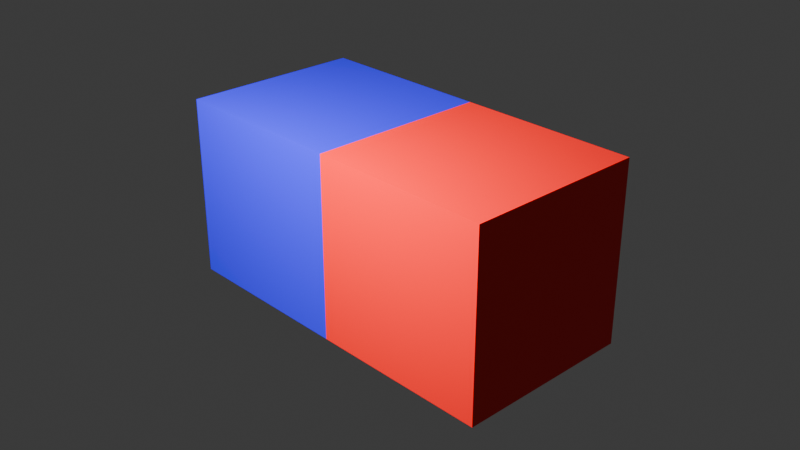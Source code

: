 # Source: test-3d-model.blend  (saved by Blender 4.4.32; exported with 4.5.12 LTS)
import bpy
from mathutils import Matrix  # noqa: F401  (used for matrix-valued properties, if any)

bpy.ops.wm.read_factory_settings(use_empty=True)
scene = bpy.context.scene
scene.name = 'Scene'

# ---- collections
col_collection = bpy.data.collections.new('Collection'); scene.collection.children.link(col_collection)

# ---- materials (node trees are filled in below, after node groups)
mat_material = bpy.data.materials.new('Material')
mat_material.alpha_threshold = 0.0
mat_material.roughness = 0.5
mat_material.line_color = (0.0, 0.0, 0.0, 1.0)
mat_material_001 = bpy.data.materials.new('Material.001')
mat_material_001.alpha_threshold = 0.0
mat_material_001.roughness = 0.5
mat_material_001.line_color = (0.0, 0.0, 0.0, 1.0)

# ---- material node trees
mat_material.use_nodes = True; mat_material.node_tree.nodes.clear()
_N = mat_material.node_tree.nodes; _L = mat_material.node_tree.links
n0 = _N.new('ShaderNodeOutputMaterial'); n0.name = 'Material Output'; n0.location = (300, 300)
n1 = _N.new('ShaderNodeBsdfPrincipled'); n1.name = 'Principled BSDF'; n1.location = (10, 300)
n1.inputs[0].default_value = (0.02033, 0.0, 0.8004, 1.0)
n1.inputs[3].default_value = 1.45
_L.new(n1.outputs[0], n0.inputs[0])
n0.is_active_output = True
mat_material_001.use_nodes = True; mat_material_001.node_tree.nodes.clear()
_N = mat_material_001.node_tree.nodes; _L = mat_material_001.node_tree.links
n0 = _N.new('ShaderNodeOutputMaterial'); n0.name = 'Material Output'; n0.location = (300, 300)
n1 = _N.new('ShaderNodeBsdfPrincipled'); n1.name = 'Principled BSDF'; n1.location = (10, 300)
n1.inputs[0].default_value = (1.0, 0.0, 0.001458, 1.0)
n1.inputs[3].default_value = 1.45
_L.new(n1.outputs[0], n0.inputs[0])
n0.is_active_output = True

# ---- world
world_world = bpy.data.worlds.new('World'); scene.world = world_world
world_world.use_nodes = True; world_world.node_tree.nodes.clear()
_N = world_world.node_tree.nodes; _L = world_world.node_tree.links
n0 = _N.new('ShaderNodeOutputWorld'); n0.name = 'World Output'; n0.location = (300, 300)
n1 = _N.new('ShaderNodeBackground'); n1.name = 'Background'; n1.location = (10, 300)
n1.inputs[0].default_value = (0.05088, 0.05088, 0.05088, 1.0)
_L.new(n1.outputs[0], n0.inputs[0])
n0.is_active_output = True
world_world.color = (0.05088, 0.05088, 0.05088)
world_world.sun_shadow_jitter_overblur = 0.0

# ---- cameras
cam_camera = bpy.data.cameras.new('Camera')
cam_camera.clip_end = 100.0
cam_camera.ortho_scale = 7.314

# ---- lights
light_area = bpy.data.lights.new('Area', 'AREA')
light_area.energy = 1000.0
light_area.size = 1.0
light_area.size_y = 1.0

# ---- meshes
me_cube = bpy.data.meshes.new('Cube')
me_cube.from_pydata([(1.0, -1.0, 1.0), (1.0, -1.0, -1.0), (-1.0, -1.0, 1.0), (-1.0, -1.0, -1.0), (1.0, 1.0, 1.0), (1.0, 1.0, -1.0), (-1.0, 1.0, 1.0), (-1.0, 1.0, -1.0)], [], [(0, 4, 6, 2), (3, 2, 6, 7), (7, 6, 4, 5), (5, 1, 3, 7), (1, 0, 2, 3), (5, 4, 0, 1)])
_uv = me_cube.uv_layers.new(name='UVMap')
_uv.uv.foreach_set('vector', [0.625, 0.5, 0.875, 0.5, 0.875, 0.75, 0.625, 0.75, 0.375, 0.75, 0.625, 0.75, 0.625, 1.0, 0.375, 1.0, 0.375, 0.0, 0.625, 0.0, 0.625, 0.25, 0.375, 0.25, 0.125, 0.5, 0.375, 0.5, 0.375, 0.75, 0.125, 0.75, 0.375, 0.5, 0.625, 0.5, 0.625, 0.75, 0.375, 0.75, 0.375, 0.25, 0.625, 0.25, 0.625, 0.5, 0.375, 0.5])
me_cube.materials.append(mat_material)
me_cube.use_mirror_vertex_groups = False
me_cube.update()
me_cube_001 = bpy.data.meshes.new('Cube.001')
me_cube_001.from_pydata([(1.0, -1.0, 1.0), (1.0, -1.0, -1.0), (-1.0, -1.0, 1.0), (-1.0, -1.0, -1.0), (1.0, 1.0, 1.0), (1.0, 1.0, -1.0), (-1.0, 1.0, 1.0), (-1.0, 1.0, -1.0)], [], [(0, 4, 6, 2), (3, 2, 6, 7), (7, 6, 4, 5), (5, 1, 3, 7), (1, 0, 2, 3), (5, 4, 0, 1)])
_uv = me_cube_001.uv_layers.new(name='UVMap')
_uv.uv.foreach_set('vector', [0.625, 0.5, 0.875, 0.5, 0.875, 0.75, 0.625, 0.75, 0.375, 0.75, 0.625, 0.75, 0.625, 1.0, 0.375, 1.0, 0.375, 0.0, 0.625, 0.0, 0.625, 0.25, 0.375, 0.25, 0.125, 0.5, 0.375, 0.5, 0.375, 0.75, 0.125, 0.75, 0.375, 0.5, 0.625, 0.5, 0.625, 0.75, 0.375, 0.75, 0.375, 0.25, 0.625, 0.25, 0.625, 0.5, 0.375, 0.5])
me_cube_001.materials.append(mat_material_001)
me_cube_001.use_mirror_vertex_groups = False
me_cube_001.update()

# ---- objects
ob_asset_1 = bpy.data.objects.new('asset-1', me_cube)
ob_camera = bpy.data.objects.new('Camera', cam_camera)
ob_asset_2 = bpy.data.objects.new('asset-2', me_cube_001)
ob_area = bpy.data.objects.new('Area', light_area)

# ---- transforms, parenting, visibility, modifiers, constraints
ob_asset_1.location = (-1.0, -5.96e-08, 0.0)
ob_asset_1.lock_rotations_4d = False
ob_asset_1.empty_display_type = 'ARROWS'
ob_asset_1.lineart.crease_threshold = 0.0
ob_camera.location = (7.359, -6.926, 4.958)
ob_camera.rotation_euler = (1.109, 0.0, 0.8149)
ob_camera.lock_rotations_4d = False
ob_camera.empty_display_type = 'ARROWS'
ob_camera.color = (0.0, 0.0, 0.0, 0.0)
ob_camera.display_type = 'WIRE'
ob_camera.lineart.crease_threshold = 0.0
ob_asset_2.location = (1.0, 5.96e-08, 0.0)
ob_asset_2.lock_rotations_4d = False
ob_asset_2.empty_display_type = 'ARROWS'
ob_asset_2.lineart.crease_threshold = 0.0
ob_area.location = (1.192e-07, -4.152, 4.177)
ob_area.rotation_euler = (0.0, 0.7854, -1.571)
ob_area.scale = (1.775, 1.775, 1.775)

# ---- collection membership
col_collection.objects.link(ob_asset_1)
col_collection.objects.link(ob_camera)
col_collection.objects.link(ob_asset_2)
col_collection.objects.link(ob_area)

# ---- scene / render settings (as saved in the file)
scene.camera = ob_camera
scene.frame_start = 1; scene.frame_end = 250; scene.frame_set(1)
scene.render.engine = 'BLENDER_EEVEE_NEXT'
bpy.context.view_layer.update()
